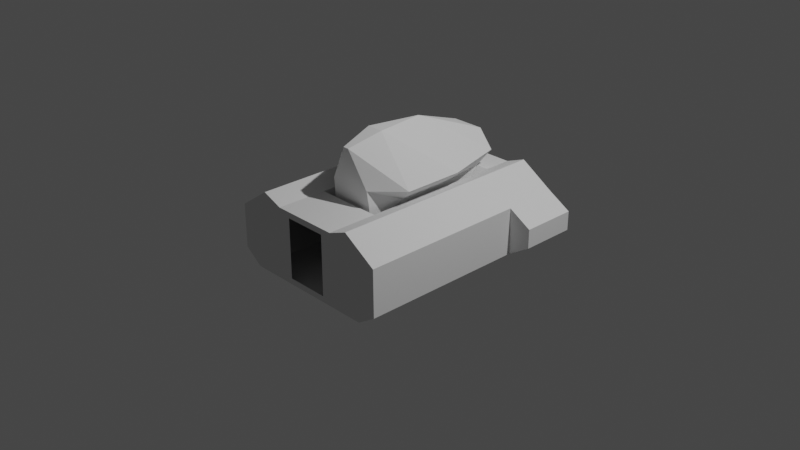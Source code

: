 # Source: mk2CockpitInline.blend  (saved by Blender 3.1.7; exported with 4.5.12 LTS)
import bpy
from mathutils import Matrix  # noqa: F401  (used for matrix-valued properties, if any)

bpy.ops.wm.read_factory_settings(use_empty=True)
scene = bpy.context.scene
scene.name = 'Scene'

# ---- collections
col_collection = bpy.data.collections.new('Collection'); scene.collection.children.link(col_collection)

# ---- world
world_world = bpy.data.worlds.new('World'); scene.world = world_world
world_world.use_nodes = True; world_world.node_tree.nodes.clear()
_N = world_world.node_tree.nodes; _L = world_world.node_tree.links
n0 = _N.new('ShaderNodeOutputWorld'); n0.name = 'World Output'; n0.location = (300, 300)
n1 = _N.new('ShaderNodeBackground'); n1.name = 'Background'; n1.location = (10, 300)
n1.inputs[0].default_value = (0.05088, 0.05088, 0.05088, 1.0)
_L.new(n1.outputs[0], n0.inputs[0])
n0.is_active_output = True
world_world.color = (0.05088, 0.05088, 0.05088)
world_world.use_sun_shadow = False
world_world.sun_shadow_jitter_overblur = 0.0

# ---- cameras
cam_camera = bpy.data.cameras.new('Camera')
cam_camera.clip_end = 100.0
cam_camera.ortho_scale = 7.314

# ---- lights
light_light = bpy.data.lights.new('Light', 'POINT')
light_light.transmission_factor = 0.0
light_light.energy = 1000.0
light_light.shadow_soft_size = 0.1
light_light.shadow_maximum_resolution = 0.006
light_light.use_absolute_resolution = True

# ---- meshes
me_cube_002 = bpy.data.meshes.new('Cube.002')
me_cube_002.from_pydata([(-0.3782, -0.6633, -0.391), (-0.3782, 0.6575, -0.391), (-0.2409, 1.211, 0.3274), (0.3595, -0.6633, -0.391), (0.2354, -1.209, 0.3258), (0.3595, 0.6575, -0.391), (0.2336, 1.211, 0.3274), (0.9476, 1.211, 0.2467), (0.9518, 1.211, -0.258), (0.9518, -1.209, -0.258), (0.9476, -1.209, 0.2467), (-0.9543, 1.211, -0.2449), (-0.9543, -1.209, -0.2449), (-0.9543, -1.209, 0.2324), (-0.9543, 1.211, 0.2324), (-0.2409, 1.211, -0.3236), (-0.2382, -1.209, -0.3263), (0.2336, 1.211, -0.3236), (0.2354, -1.209, -0.3263), (-0.7545, 1.211, -0.391), (-0.7545, -1.209, -0.391), (0.7444, 1.211, -0.391), (0.7444, -1.209, -0.391), (-0.7545, 1.211, -0.391), (-0.7545, -1.209, -0.391), (0.7444, 1.211, -0.391), (0.7444, -1.209, -0.391), (-0.7545, 1.211, -0.391), (-0.7545, -1.209, -0.391), (0.7444, 1.211, -0.391), (0.7444, -1.209, -0.391), (-0.7545, 1.211, -0.391), (-0.7545, -1.209, -0.391), (0.7444, 1.211, -0.391), (0.7444, -1.209, -0.391), (-0.7545, 1.211, -0.391), (-0.7545, -1.209, -0.391), (0.7444, 1.211, -0.391), (0.7444, -1.209, -0.391), (-0.3782, 0.6575, 0.3909), (-0.3782, -0.6633, 0.3909), (0.3595, -0.6633, 0.3909), (-0.3782, 0.2489, -0.391), (-0.3782, 0.2489, 0.3909), (-0.3782, -0.2478, 0.3909), (-0.3782, -0.2478, -0.391), (-0.6023, 1.211, 0.4767), (-0.7545, 1.211, -0.391), (0.7444, 1.211, -0.391), (0.5794, 1.211, 0.4767), (-0.3782, 1.211, 0.3909), (0.3595, 1.211, 0.3909), (-0.2382, -1.209, 0.3258), (-0.7545, -1.209, -0.391), (-0.6023, -1.209, 0.4767), (0.5794, -1.209, 0.4767), (0.7444, -1.209, -0.391), (-0.3782, -1.209, 0.3909), (0.3595, -1.209, 0.3909), (0.3595, 0.9018, 0.3909), (-0.3782, 0.9018, 0.3909), (-0.2765, 0.6003, 0.1444), (-0.2481, -0.6141, 0.1444), (0.2765, 0.6003, 0.1444), (0.2481, -0.6141, 0.1444), (-0.3784, 0.2489, -0.391), (-0.1257, 0.2489, 0.1444), (0.3208, 0.2425, 0.1444), (-0.1257, -0.2478, 0.1444), (0.3208, -0.2454, 0.1444), (-0.3328, 0.2489, 0.1444), (-0.3298, -0.2478, 0.1444), (-0.3784, -0.2478, -0.391), (-0.6023, -0.2478, 0.4767), (-0.6023, 0.2489, 0.4767), (0.3595, 0.6575, 0.3909), (-0.3782, 0.6575, 0.1438), (0.3595, 0.6575, 0.1438), (-0.241, 0.8767, 0.4096), (-0.2496, -0.6216, 0.4096), (0.238, 0.8767, 0.4096), (0.2465, -0.6216, 0.4096), (0.3193, 0.235, 0.4096), (0.3193, -0.253, 0.4096), (-0.3343, 0.2489, 0.4096), (-0.3313, -0.2478, 0.4096), (-0.3403, 0.9781, 0.5832), (-0.2366, -0.6416, 0.5832), (0.3378, 0.9781, 0.5832), (0.234, -0.6416, 0.5832), (0.5142, 0.3016, 0.5832), (0.5142, -0.3555, 0.5832), (-0.5509, 0.2489, 0.5832), (-0.547, -0.2478, 0.5832), (-0.1787, 0.9781, 0.7748), (-0.03299, -0.6853, 0.9695), (0.1762, 0.9781, 0.7748), (0.03046, -0.6853, 0.9695), (0.07347, -0.3016, 1.058), (-0.01758, 0.2752, 1.042), (-0.108, -0.3016, 1.058), (-0.9543, 0.6081, -0.2449), (-0.9543, 0.6081, 0.2324), (0.9518, 0.6081, -0.258), (0.9476, 0.6081, 0.2467), (1.199, 1.211, 0.1023), (1.199, 1.211, -0.1049), (1.199, 0.6081, -0.1049), (-1.186, 0.6081, 0.09024), (-1.186, 1.211, 0.09024), (-1.186, 1.211, -0.118), (-1.186, 0.6081, -0.118), (1.199, 0.6081, 0.1023)], [], [(73, 54, 13), (49, 48, 8, 7), (60, 76, 39), (40, 57, 54), (103, 9, 10, 104), (56, 55, 10, 9), (8, 48, 103), (10, 55, 104), (7, 8, 106, 105), (12, 53, 101), (47, 46, 14, 11), (54, 53, 12, 13), (20, 19, 47, 53), (19, 21, 48, 47), (21, 22, 56, 48), (22, 20, 53, 56), (24, 23, 19, 20), (23, 25, 21, 19), (25, 26, 22, 21), (26, 24, 20, 22), (28, 27, 23, 24), (27, 29, 25, 23), (29, 30, 26, 25), (30, 28, 24, 26), (32, 31, 27, 28), (31, 33, 29, 27), (33, 34, 30, 29), (34, 32, 28, 30), (36, 35, 31, 32), (35, 37, 33, 31), (37, 38, 34, 33), (38, 36, 32, 34), (0, 45, 42, 1, 35, 36), (1, 5, 37, 35), (5, 3, 38, 37), (3, 0, 36, 38), (45, 0, 40, 44), (0, 3, 41, 40), (75, 77, 59), (1, 42, 76), (15, 2, 46, 47), (17, 15, 47, 48), (2, 6, 49, 51, 50, 46), (6, 17, 48, 49), (51, 49, 59), (41, 58, 57, 40), (52, 16, 53, 54), (18, 4, 55, 56), (16, 18, 56, 53), (52, 54, 57), (4, 58, 55), (4, 52, 57, 58), (51, 59, 60, 50), (55, 58, 41), (59, 49, 75), (50, 60, 46), (44, 40, 54, 73), (68, 62, 64, 69), (61, 66, 67, 63), (65, 72, 68, 66), (66, 68, 69, 67), (70, 66, 61), (70, 65, 66), (71, 62, 68), (71, 68, 72), (39, 43, 74), (46, 74, 14), (14, 74, 102), (60, 39, 46), (46, 39, 74), (55, 41, 75), (49, 55, 75), (75, 41, 77), (3, 5, 77), (41, 3, 77), (76, 43, 39), (42, 43, 76), (5, 1, 76, 77), (59, 77, 76, 60), (70, 61, 78, 84), (63, 67, 82, 80), (69, 64, 81, 83), (62, 71, 85, 79), (67, 69, 83, 82), (64, 62, 79, 81), (61, 63, 80, 78), (79, 85, 93, 87), (82, 83, 91, 90), (81, 79, 87, 89), (78, 80, 88, 86), (83, 81, 89, 91), (84, 78, 86, 92), (80, 82, 90, 88), (93, 73, 74, 92), (42, 65, 70, 84, 92, 74, 43), (73, 93, 85, 71, 72, 45, 44), (89, 87, 95, 97), (86, 88, 96, 94), (93, 92, 99, 100), (91, 89, 97, 98), (92, 86, 94, 99), (88, 90, 99, 96), (87, 93, 100, 95), (90, 91, 98, 99), (96, 99, 94), (99, 98, 100), (97, 95, 100, 98), (73, 13, 102), (74, 73, 102), (47, 11, 101), (53, 47, 101), (12, 101, 102, 13), (49, 7, 104), (55, 49, 104), (56, 9, 103), (48, 56, 103), (14, 102, 108, 109), (111, 110, 109, 108), (106, 107, 112, 105), (11, 14, 109, 110), (104, 7, 105, 112), (102, 101, 111, 108), (103, 104, 112, 107), (101, 11, 110, 111), (8, 103, 107, 106)])
_uv = me_cube_002.uv_layers.new(name='UVMap')
_uv.uv.foreach_set('vector', [0.875, 0.6667, 0.875, 0.75, 0.875, 0.75, 0.625, 0.5, 0.375, 0.5, 0.375, 0.5, 0.625, 0.5, 0.7917, 0.5833, 0.1486, 0.5146, 0.1486, 0.5146, 0.7917, 0.6667, 0.7917, 0.75, 0.875, 0.75, 0.375, 0.625, 0.375, 0.75, 0.625, 0.75, 0.625, 0.625, 0.375, 0.75, 0.625, 0.75, 0.625, 0.75, 0.375, 0.75, 0.375, 0.5, 0.375, 0.5, 0.375, 0.625, 0.625, 0.75, 0.625, 0.75, 0.625, 0.625, 0.625, 0.5, 0.375, 0.5, 0.375, 0.5, 0.625, 0.5, 0.125, 0.75, 0.125, 0.75, 0.125, 0.625, 0.375, 0.25, 0.625, 0.25, 0.625, 0.25, 0.375, 0.25, 0.625, 1.0, 0.375, 1.0, 0.375, 1.0, 0.625, 1.0, 0.125, 0.75, 0.125, 0.5, 0.125, 0.5, 0.125, 0.75, 0.125, 0.5, 0.375, 0.5, 0.375, 0.5, 0.125, 0.5, 0.375, 0.5, 0.375, 0.75, 0.375, 0.75, 0.375, 0.5, 0.375, 0.75, 0.125, 0.75, 0.125, 0.75, 0.375, 0.75, 0.125, 0.75, 0.125, 0.5, 0.125, 0.5, 0.125, 0.75, 0.125, 0.5, 0.375, 0.5, 0.375, 0.5, 0.125, 0.5, 0.375, 0.5, 0.375, 0.75, 0.375, 0.75, 0.375, 0.5, 0.375, 0.75, 0.125, 0.75, 0.125, 0.75, 0.375, 0.75, 0.125, 0.75, 0.125, 0.5, 0.125, 0.5, 0.125, 0.75, 0.125, 0.5, 0.375, 0.5, 0.375, 0.5, 0.125, 0.5, 0.375, 0.5, 0.375, 0.75, 0.375, 0.75, 0.375, 0.5, 0.375, 0.75, 0.125, 0.75, 0.125, 0.75, 0.375, 0.75, 0.125, 0.75, 0.125, 0.5, 0.125, 0.5, 0.125, 0.75, 0.125, 0.5, 0.375, 0.5, 0.375, 0.5, 0.125, 0.5, 0.375, 0.5, 0.375, 0.75, 0.375, 0.75, 0.375, 0.5, 0.375, 0.75, 0.125, 0.75, 0.125, 0.75, 0.375, 0.75, 0.125, 0.75, 0.125, 0.5, 0.125, 0.5, 0.125, 0.75, 0.125, 0.5, 0.375, 0.5, 0.375, 0.5, 0.125, 0.5, 0.375, 0.5, 0.375, 0.75, 0.375, 0.75, 0.375, 0.5, 0.375, 0.75, 0.125, 0.75, 0.125, 0.75, 0.375, 0.75, 0.1486, 0.7354, 0.1486, 0.6802, 0.1486, 0.625, 0.1486, 0.5146, 0.125, 0.5, 0.125, 0.75, 0.1486, 0.5146, 0.3514, 0.5146, 0.375, 0.5, 0.125, 0.5, 0.3514, 0.5146, 0.3514, 0.7354, 0.375, 0.75, 0.375, 0.5, 0.3514, 0.7354, 0.1486, 0.7354, 0.125, 0.75, 0.375, 0.75, 0.1486, 0.6802, 0.1486, 0.7354, 0.1486, 0.7354, 0.1486, 0.6802, 0.1486, 0.7354, 0.3514, 0.7354, 0.3514, 0.7354, 0.1486, 0.7354, 0.7083, 0.625, 0.5299, 0.5698, 0.7083, 0.5833, 0.1486, 0.5146, 0.1486, 0.625, 0.1486, 0.5146, 0.3872, 0.2575, 0.6128, 0.2585, 0.625, 0.25, 0.375, 0.25, 0.3872, 0.4925, 0.3872, 0.2575, 0.375, 0.25, 0.375, 0.5, 0.6128, 0.2585, 0.6128, 0.4914, 0.625, 0.5, 0.625, 0.4167, 0.625, 0.3333, 0.625, 0.25, 0.6128, 0.4914, 0.3872, 0.4925, 0.375, 0.5, 0.625, 0.5, 0.7083, 0.5, 0.625, 0.5, 0.7083, 0.5833, 0.7083, 0.6667, 0.7083, 0.75, 0.7917, 0.75, 0.7917, 0.6667, 0.6147, 0.9909, 0.3845, 0.9942, 0.375, 1.0, 0.625, 1.0, 0.3845, 0.7558, 0.6147, 0.7591, 0.625, 0.75, 0.375, 0.75, 0.3845, 0.9942, 0.3845, 0.7558, 0.375, 0.75, 0.375, 1.0, 0.6147, 0.9909, 0.625, 1.0, 0.625, 0.9167, 0.6117, 0.8264, 0.625, 0.8333, 0.625, 0.75, 0.6117, 0.8264, 0.6117, 0.9237, 0.625, 0.9167, 0.625, 0.8333, 0.7083, 0.5, 0.7083, 0.5833, 0.7917, 0.5833, 0.7917, 0.5, 0.625, 0.75, 0.7083, 0.75, 0.7083, 0.6667, 0.7083, 0.5833, 0.625, 0.5, 0.7083, 0.625, 0.7917, 0.5, 0.7917, 0.5833, 0.875, 0.5, 0.7917, 0.6389, 0.7917, 0.6667, 0.875, 0.75, 0.875, 0.6667, 0.1486, 0.6802, 0.1486, 0.7354, 0.3514, 0.7354, 0.3514, 0.6802, 0.1486, 0.5146, 0.1486, 0.625, 0.3514, 0.625, 0.3514, 0.5146, 0.1486, 0.625, 0.1486, 0.6802, 0.1486, 0.6802, 0.1486, 0.625, 0.1486, 0.625, 0.1486, 0.6802, 0.3514, 0.6802, 0.3514, 0.625, 0.1486, 0.625, 0.1486, 0.625, 0.1486, 0.5146, 0.1486, 0.625, 0.1486, 0.625, 0.1486, 0.625, 0.1486, 0.6802, 0.1486, 0.7354, 0.1486, 0.6802, 0.1486, 0.6802, 0.1486, 0.6802, 0.1486, 0.6802, 0.7917, 0.5972, 0.7917, 0.6111, 0.875, 0.5833, 0.875, 0.5, 0.875, 0.5833, 0.875, 0.5, 0.875, 0.5, 0.875, 0.5833, 0.875, 0.625, 0.7917, 0.5833, 0.7917, 0.5972, 0.875, 0.5, 0.875, 0.5, 0.7917, 0.5972, 0.875, 0.5833, 0.625, 0.75, 0.7083, 0.6667, 0.7083, 0.625, 0.625, 0.5, 0.625, 0.75, 0.7083, 0.625, 0.7083, 0.625, 0.3514, 0.7354, 0.5299, 0.5698, 0.3514, 0.7354, 0.3514, 0.5146, 0.5299, 0.5698, 0.3514, 0.7354, 0.3514, 0.7354, 0.5299, 0.5698, 0.1486, 0.5146, 0.1486, 0.625, 0.1486, 0.5146, 0.1486, 0.625, 0.1486, 0.625, 0.1486, 0.5146, 0.3514, 0.5146, 0.1486, 0.5146, 0.1486, 0.5146, 0.3514, 0.5146, 0.7083, 0.5833, 0.5299, 0.5698, 0.1486, 0.5146, 0.7917, 0.5833, 0.1486, 0.625, 0.1486, 0.5146, 0.1486, 0.5146, 0.1486, 0.625, 0.3514, 0.5146, 0.3514, 0.625, 0.3514, 0.625, 0.3514, 0.5146, 0.3514, 0.6802, 0.3514, 0.7354, 0.3514, 0.7354, 0.3514, 0.6802, 0.1486, 0.7354, 0.1486, 0.6802, 0.1486, 0.6802, 0.1486, 0.7354, 0.3514, 0.625, 0.3514, 0.6802, 0.3514, 0.6802, 0.3514, 0.625, 0.3514, 0.7354, 0.1486, 0.7354, 0.1486, 0.7354, 0.3514, 0.7354, 0.1486, 0.5146, 0.3514, 0.5146, 0.3514, 0.5146, 0.1486, 0.5146, 0.1486, 0.7354, 0.1486, 0.6802, 0.1486, 0.6802, 0.1486, 0.7354, 0.3514, 0.625, 0.3514, 0.6802, 0.3514, 0.6802, 0.3514, 0.625, 0.3514, 0.7354, 0.1486, 0.7354, 0.1486, 0.7354, 0.3514, 0.7354, 0.1486, 0.5146, 0.3514, 0.5146, 0.3514, 0.5146, 0.1486, 0.5146, 0.3514, 0.6802, 0.3514, 0.7354, 0.3514, 0.7354, 0.3514, 0.6802, 0.1486, 0.625, 0.1486, 0.5146, 0.1486, 0.5146, 0.1486, 0.625, 0.3514, 0.5146, 0.3514, 0.625, 0.3514, 0.625, 0.3514, 0.5146, 0.0, 0.0, 0.875, 0.6667, 0.875, 0.5833, 0.0, 0.0, 0.1486, 0.625, 0.1486, 0.625, 0.1486, 0.625, 0.1486, 0.625, 0.1486, 0.625, 0.875, 0.5833, 0.7917, 0.6111, 0.875, 0.6667, 0.0, 0.0, 0.1486, 0.6802, 0.1486, 0.6802, 0.1486, 0.6802, 0.1486, 0.6802, 0.1486, 0.6802, 0.3514, 0.7354, 0.1486, 0.7354, 0.1486, 0.7354, 0.3514, 0.7354, 0.1486, 0.5146, 0.3514, 0.5146, 0.3514, 0.5146, 0.1486, 0.5146, 0.0, 0.0, 0.0, 0.0, 0.0, 0.0, 0.0, 0.0, 0.3514, 0.6802, 0.3514, 0.7354, 0.3514, 0.7354, 0.3514, 0.6802, 0.1486, 0.625, 0.1486, 0.5146, 0.1486, 0.5146, 0.1486, 0.625, 0.3514, 0.5146, 0.3514, 0.625, 0.3514, 0.625, 0.3514, 0.5146, 0.1486, 0.7354, 0.1486, 0.6802, 0.1486, 0.6802, 0.1486, 0.7354, 0.3514, 0.625, 0.3514, 0.6802, 0.3514, 0.6802, 0.3514, 0.625, 0.3514, 0.5146, 0.3514, 0.625, 0.1486, 0.5146, 0.3514, 0.625, 0.3514, 0.6802, 0.0, 0.0, 0.3514, 0.7354, 0.1486, 0.7354, 0.0, 0.0, 0.3514, 0.6802, 0.875, 0.6667, 0.875, 0.75, 0.875, 0.625, 0.875, 0.5833, 0.875, 0.6667, 0.875, 0.625, 0.125, 0.5, 0.125, 0.5, 0.125, 0.625, 0.125, 0.75, 0.125, 0.5, 0.125, 0.625, 0.375, 0.0, 0.375, 0.125, 0.625, 0.125, 0.625, 0.0, 0.625, 0.5, 0.625, 0.5, 0.625, 0.625, 0.625, 0.75, 0.625, 0.5, 0.625, 0.625, 0.375, 0.75, 0.375, 0.75, 0.375, 0.625, 0.375, 0.5, 0.375, 0.75, 0.375, 0.625, 0.875, 0.5, 0.875, 0.625, 0.875, 0.625, 0.875, 0.5, 0.375, 0.125, 0.375, 0.25, 0.625, 0.25, 0.625, 0.125, 0.375, 0.5, 0.375, 0.625, 0.625, 0.625, 0.625, 0.5, 0.375, 0.25, 0.625, 0.25, 0.625, 0.25, 0.375, 0.25, 0.625, 0.625, 0.625, 0.5, 0.625, 0.5, 0.625, 0.625, 0.625, 0.125, 0.375, 0.125, 0.375, 0.125, 0.625, 0.125, 0.375, 0.625, 0.625, 0.625, 0.625, 0.625, 0.375, 0.625, 0.125, 0.625, 0.125, 0.5, 0.125, 0.5, 0.125, 0.625, 0.375, 0.5, 0.375, 0.625, 0.375, 0.625, 0.375, 0.5])
me_cube_002.use_remesh_fix_poles = True
me_cube_002.use_remesh_preserve_attributes = False
me_cube_002.update()

# ---- objects
ob_light = bpy.data.objects.new('Light', light_light)
ob_camera = bpy.data.objects.new('Camera', cam_camera)
ob_shellcollider = bpy.data.objects.new('shellCollider', me_cube_002)
ob_freeiva = bpy.data.objects.new('FreeIva', None)

# ---- transforms, parenting, visibility, modifiers, constraints
ob_light.location = (4.076, 1.005, 5.904)
ob_light.rotation_euler = (0.6503, 0.05522, 1.866)
ob_light.lock_rotations_4d = False
ob_light.empty_display_type = 'ARROWS'
ob_light.color = (0.0, 0.0, 0.0, 0.0)
ob_light.lineart.crease_threshold = 0.0
ob_camera.location = (7.359, -6.926, 4.958)
ob_camera.rotation_euler = (1.109, 0.0, 0.8149)
ob_camera.lock_rotations_4d = False
ob_camera.empty_display_type = 'ARROWS'
ob_camera.color = (0.0, 0.0, 0.0, 0.0)
ob_camera.display_type = 'WIRE'
ob_camera.lineart.crease_threshold = 0.0
ob_shellcollider.parent = ob_freeiva
ob_shellcollider.matrix_parent_inverse = Matrix(((1.0, -0.0, 0.0, -0.1769), (-0.0, 1.0, -0.0, -0.4581), (0.0, -0.0, 1.0, -0.4101), (-0.0, 0.0, -0.0, 1.0)))
ob_shellcollider.location = (0.0, 0.0, 0.0)
ob_freeiva.location = (0.1769, 0.4581, 0.4101)

# ---- collection membership
col_collection.objects.link(ob_light)
col_collection.objects.link(ob_camera)
col_collection.objects.link(ob_shellcollider)
col_collection.objects.link(ob_freeiva)

# ---- scene / render settings (as saved in the file)
scene.camera = ob_camera
scene.frame_start = 1; scene.frame_end = 250; scene.frame_set(114)
scene.render.engine = 'BLENDER_EEVEE_NEXT'
scene.cycles.sampling_pattern = 'TABULATED_SOBOL'
scene.cycles.use_light_tree = False
scene.view_settings.view_transform = 'Filmic'
bpy.context.view_layer.update()
